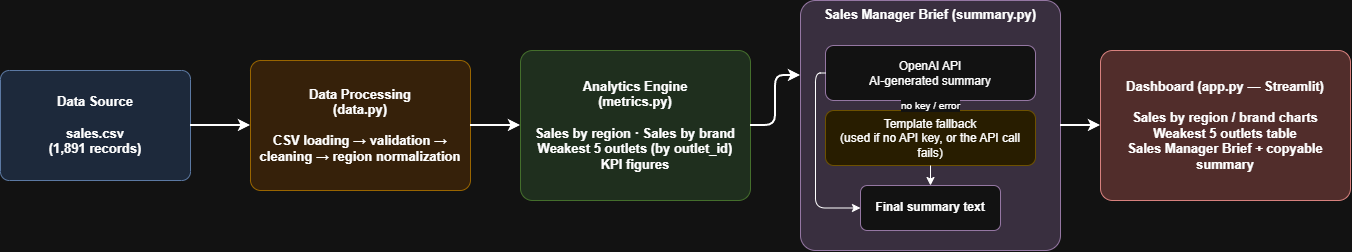

The diagram above was exported from draw.io. Its source (the exported page's mxGraphModel, read from the mxfile embedded in the PNG):
<mxGraphModel dx="1776" dy="1079" grid="1" gridSize="10" guides="1" tooltips="1" connect="1" arrows="1" fold="1" page="1" pageScale="1" pageWidth="1500" pageHeight="500" math="0" shadow="0">
  <root>
    <mxCell id="0" />
    <mxCell id="1" parent="0" />
    <mxCell id="n1" parent="1" style="rounded=1;whiteSpace=wrap;html=1;fillColor=#dae8fc;strokeColor=#6c8ebf;fontStyle=1;fontSize=13;arcSize=8;verticalAlign=middle;" value="Data Source&#10;&#10;sales.csv&#10;(1,891 records)" vertex="1">
      <mxGeometry height="110" width="190" x="40" y="140" as="geometry" />
    </mxCell>
    <mxCell id="n2" parent="1" style="rounded=1;whiteSpace=wrap;html=1;fillColor=#ffe6cc;strokeColor=#d79b00;fontStyle=1;fontSize=13;arcSize=8;verticalAlign=middle;" value="Data Processing&#10;(data.py)&#10;&#10;CSV loading → validation →&#10;cleaning → region normalization" vertex="1">
      <mxGeometry height="130" width="220" x="290" y="130" as="geometry" />
    </mxCell>
    <mxCell id="n3" parent="1" style="rounded=1;whiteSpace=wrap;html=1;fillColor=#d5e8d4;strokeColor=#82b366;fontStyle=1;fontSize=13;arcSize=8;verticalAlign=middle;" value="Analytics Engine&#10;(metrics.py)&#10;&#10;Sales by region · Sales by brand&#10;Weakest 5 outlets (by outlet_id)&#10;KPI figures" vertex="1">
      <mxGeometry height="150" width="230" x="560" y="120" as="geometry" />
    </mxCell>
    <mxCell id="n4group" parent="1" style="rounded=1;whiteSpace=wrap;html=1;fillColor=#e1d5e7;strokeColor=#9673a6;fontStyle=1;fontSize=13;verticalAlign=top;align=center;arcSize=6;" value="Sales Manager Brief (summary.py)" vertex="1">
      <mxGeometry height="250" width="260" x="840" y="70" as="geometry" />
    </mxCell>
    <mxCell id="n4ai" parent="1" style="rounded=1;whiteSpace=wrap;html=1;fillColor=#ffffff;strokeColor=#9673a6;fontSize=12;" value="OpenAI API&#10;AI-generated summary" vertex="1">
      <mxGeometry height="55" width="210" x="865" y="115" as="geometry" />
    </mxCell>
    <mxCell id="n4fallback" parent="1" style="rounded=1;whiteSpace=wrap;html=1;fillColor=#fff2cc;strokeColor=#d6b656;fontSize=12;" value="Template fallback&#10;(used if no API key, or the API call fails)" vertex="1">
      <mxGeometry height="55" width="210" x="865" y="180" as="geometry" />
    </mxCell>
    <mxCell id="n4final" parent="1" style="rounded=1;whiteSpace=wrap;html=1;fillColor=#ffffff;strokeColor=#9673a6;fontSize=12;fontStyle=1;" value="Final summary text" vertex="1">
      <mxGeometry height="45" width="140" x="900" y="255" as="geometry" />
    </mxCell>
    <mxCell id="n5" parent="1" style="rounded=1;whiteSpace=wrap;html=1;fillColor=#f8cecc;strokeColor=#b85450;fontStyle=1;fontSize=13;arcSize=8;verticalAlign=middle;" value="Dashboard (app.py — Streamlit)&#10;&#10;Sales by region / brand charts&#10;Weakest 5 outlets table&#10;Sales Manager Brief + copyable summary" vertex="1">
      <mxGeometry height="150" width="250" x="1140" y="120" as="geometry" />
    </mxCell>
    <mxCell id="e1" edge="1" parent="1" source="n1" style="edgeStyle=orthogonalEdgeStyle;rounded=1;html=1;strokeWidth=2;exitX=1;exitY=0.5;entryX=0;entryY=0.5;" target="n2">
      <mxGeometry relative="1" as="geometry" />
    </mxCell>
    <mxCell id="e2" edge="1" parent="1" source="n2" style="edgeStyle=orthogonalEdgeStyle;rounded=1;html=1;strokeWidth=2;exitX=1;exitY=0.5;entryX=0;entryY=0.5;" target="n3">
      <mxGeometry relative="1" as="geometry" />
    </mxCell>
    <mxCell id="e3" edge="1" parent="1" source="n3" style="edgeStyle=orthogonalEdgeStyle;rounded=1;html=1;strokeWidth=2;exitX=1;exitY=0.5;entryX=0;entryY=0.3;" target="n4group">
      <mxGeometry relative="1" as="geometry" />
    </mxCell>
    <mxCell id="e4" edge="1" parent="1" source="n4group" style="edgeStyle=orthogonalEdgeStyle;rounded=1;html=1;strokeWidth=2;exitX=1;exitY=0.5;entryX=0;entryY=0.5;" target="n5">
      <mxGeometry relative="1" as="geometry" />
    </mxCell>
    <mxCell id="e5" edge="1" parent="1" source="n4ai" style="edgeStyle=orthogonalEdgeStyle;rounded=1;html=1;fontSize=10;" target="n4fallback" value="no key / error">
      <mxGeometry relative="1" as="geometry" />
    </mxCell>
    <mxCell id="e6" edge="1" parent="1" source="n4ai" style="edgeStyle=orthogonalEdgeStyle;rounded=1;html=1;exitX=0;exitY=0.5;entryX=0;entryY=0.5;exitDx=0;exitDy=0;entryDx=0;entryDy=0;" target="n4final">
      <mxGeometry relative="1" as="geometry" />
    </mxCell>
    <mxCell id="e7" edge="1" parent="1" source="n4fallback" style="edgeStyle=orthogonalEdgeStyle;rounded=1;html=1;" target="n4final">
      <mxGeometry relative="1" as="geometry" />
    </mxCell>
  </root>
</mxGraphModel>